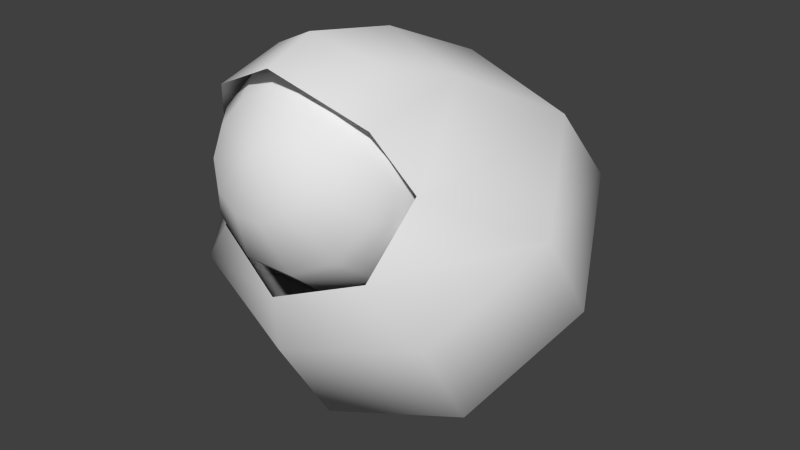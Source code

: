 # Source: slime2.blend  (saved by Blender 2.79.0; exported with 4.5.12 LTS)
import bpy
from mathutils import Matrix  # noqa: F401  (used for matrix-valued properties, if any)

bpy.ops.wm.read_factory_settings(use_empty=True)
scene = bpy.context.scene
scene.name = 'Scene'

# ---- collections
col_collection_2 = bpy.data.collections.new('Collection 2'); scene.collection.children.link(col_collection_2)

# ---- world
world_world = bpy.data.worlds.new('World'); scene.world = world_world
world_world.color = (0.05088, 0.05088, 0.05088)
world_world.use_sun_shadow = False
world_world.sun_shadow_jitter_overblur = 0.0
world_world.cycles.sampling_method = 'NONE'
world_world.cycles.sample_map_resolution = 256

# ---- meshes
me_sphere_002 = bpy.data.meshes.new('Sphere.002')
me_sphere_002.from_pydata([(0.2123, -0.1114, 0.9504), (0.3319, 0.1345, 0.8194), (0.3319, 0.3256, 0.6054), (0.2123, 0.3469, 0.3487), (0.2802, -0.3277, 0.7692), (0.4616, -0.105, 0.6357), (0.4616, 0.06738, 0.384), (0.2925, 0.2266, 0.1927), (0.2123, -0.41, 0.5753), (0.3319, -0.3663, 0.4359), (0.3319, -0.2126, 0.1814), (0.2123, 0.02296, 0.09029), (0.003625, -0.0833, 1.011), (0.0, 0.2306, 0.8764), (0.0, 0.4229, 0.7014), (0.0, 0.4482, 0.3798), (-0.2123, -0.1114, 0.9504), (-0.3319, 0.1345, 0.8194), (-0.3319, 0.3256, 0.6054), (-0.2123, 0.3469, 0.3487), (-1.831e-17, 0.2999, 0.1138), (-0.2853, -0.3277, 0.7692), (-0.4616, -0.105, 0.6357), (-0.4616, 0.06738, 0.384), (-0.2925, 0.2266, 0.1927), (-0.2123, -0.41, 0.5753), (-0.3319, -0.3663, 0.4359), (-0.3319, -0.2126, 0.1814), (-0.2123, 0.02296, 0.09029), (0.0, -0.4749, 0.4952), (0.0, -0.4661, 0.3548), (0.0, -0.3123, 0.09942), (0.0, 0.001762, 0.01458), (-0.1317, -0.4965, 0.7963), (-0.23, -0.4162, 0.7316), (-0.267, -0.2964, 0.6669), (-0.2329, -0.1715, 0.6194), (-0.1319, -0.4675, 0.8613), (-0.2302, -0.3659, 0.8443), (-0.2673, -0.2367, 0.797), (-0.2331, -0.1146, 0.7321), (-0.09637, -0.442, 0.9175), (-0.1688, -0.3217, 0.9417), (-0.1963, -0.1857, 0.9095), (-0.1716, -0.07045, 0.8295), (-0.03476, -0.4269, 0.9499), (-0.06206, -0.2955, 0.9977), (-0.07309, -0.1554, 0.9742), (-0.0649, -0.04421, 0.8856), (0.001488, -0.5143, 0.8435), (0.03646, -0.4261, 0.9497), (0.0613, -0.2942, 0.9974), (0.06935, -0.154, 0.9738), (0.05846, -0.04295, 0.8853), (0.09821, -0.44, 0.917), (0.1683, -0.3183, 0.9408), (0.1929, -0.1817, 0.9085), (0.1654, -0.067, 0.8287), (0.1339, -0.4648, 0.8606), (0.2301, -0.3612, 0.8431), (0.2643, -0.2313, 0.7957), (0.2273, -0.1099, 0.731), (0.1341, -0.4938, 0.7956), (0.2304, -0.4115, 0.7305), (0.2646, -0.2911, 0.6656), (0.2275, -0.1668, 0.6183), (0.09858, -0.5193, 0.7394), (0.1689, -0.4557, 0.6331), (0.1936, -0.3481, 0.5531), (0.166, -0.2195, 0.5209), (0.03697, -0.5345, 0.707), (0.06218, -0.4824, 0.577), (0.07037, -0.3816, 0.4884), (0.05933, -0.2473, 0.4648), (-0.03425, -0.5352, 0.7072), (-0.06118, -0.4837, 0.5773), (-0.07208, -0.3829, 0.4887), (-0.06403, -0.2484, 0.4651), (-0.096, -0.5213, 0.7398), (-0.1681, -0.4591, 0.6339), (-0.1956, -0.3519, 0.5541), (-0.171, -0.2231, 0.5217), (0.172, -0.262, 0.9849), (-5.19e-18, -0.3301, 1.056), (-0.1743, -0.2501, 0.9766), (0.2123, -0.3915, 0.9106), (-8.252e-18, -0.453, 1.009), (-0.2123, -0.3915, 0.9106)], [], [(15, 14, 2, 3), (13, 12, 0, 1), (14, 13, 1, 2), (3, 2, 6, 7), (1, 0, 4, 5), (2, 1, 5, 6), (7, 6, 10, 11), (5, 4, 8, 9), (6, 5, 9, 10), (11, 10, 31, 32), (9, 8, 29, 30), (10, 9, 30, 31), (15, 3, 7, 20), (15, 19, 18, 14), (13, 17, 16, 12), (14, 18, 17, 13), (19, 24, 23, 18), (17, 22, 21, 16), (18, 23, 22, 17), (24, 28, 27, 23), (22, 26, 25, 21), (23, 27, 26, 22), (28, 32, 31, 27), (26, 30, 29, 25), (27, 31, 30, 26), (24, 20, 32, 28), (20, 7, 11, 32), (19, 15, 20, 24), (35, 34, 38, 39), (36, 35, 39, 40), (34, 33, 37, 38), (40, 39, 43, 44), (38, 37, 41, 42), (39, 38, 42, 43), (44, 43, 47, 48), (42, 41, 45, 46), (43, 42, 46, 47), (48, 47, 52, 53), (46, 45, 50, 51), (47, 46, 51, 52), (53, 52, 56, 57), (51, 50, 54, 55), (52, 51, 55, 56), (57, 56, 60, 61), (55, 54, 58, 59), (56, 55, 59, 60), (59, 58, 62, 63), (60, 59, 63, 64), (61, 60, 64, 65), (64, 63, 67, 68), (65, 64, 68, 69), (63, 62, 66, 67), (68, 67, 71, 72), (69, 68, 72, 73), (67, 66, 70, 71), (72, 71, 75, 76), (73, 72, 76, 77), (71, 70, 74, 75), (76, 75, 79, 80), (77, 76, 80, 81), (75, 74, 78, 79), (33, 49, 37), (37, 49, 41), (41, 49, 45), (45, 49, 50), (50, 49, 54), (54, 49, 58), (58, 49, 62), (62, 49, 66), (66, 49, 70), (70, 49, 74), (74, 49, 78), (80, 79, 34, 35), (78, 49, 33), (81, 80, 35, 36), (79, 78, 33, 34), (12, 16, 84, 83), (0, 12, 83, 82), (83, 84, 87, 86), (82, 83, 86, 85), (0, 82, 85, 4), (21, 87, 84, 16)])
me_sphere_002.polygons.foreach_set('use_smooth', [True] * 82)
_uv = me_sphere_002.uv_layers.new(name='UVMap')
_uv.uv.foreach_set('vector', [0.5774, 0.2765, 0.6695, 0.3687, 0.5519, 0.4245, 0.5164, 0.3397, 0.1655, 0.5706, 0.1232, 0.6439, 0.0733, 0.6182, 0.07376, 0.54, 0.6695, 0.3687, 0.7116, 0.4759, 0.5776, 0.522, 0.5519, 0.4245, 0.5164, 0.3397, 0.5519, 0.4245, 0.4432, 0.4321, 0.4486, 0.3438, 0.07376, 0.54, 0.0733, 0.6182, 0.002375, 0.6437, -0.01302, 0.5595, 0.5519, 0.4245, 0.5776, 0.522, 0.4462, 0.5448, 0.4432, 0.4321, 0.4486, 0.3438, 0.4432, 0.4321, 0.3355, 0.4117, 0.3732, 0.3333, 0.4462, 0.5448, 0.3408, 0.6354, 0.2793, 0.5653, 0.3183, 0.5057, 0.4432, 0.4321, 0.4462, 0.5448, 0.3183, 0.5057, 0.3355, 0.4117, 0.3732, 0.3333, 0.3355, 0.4117, 0.2249, 0.3478, 0.3292, 0.262, 0.3183, 0.5057, 0.2793, 0.5653, 0.1823, 0.5323, 0.1823, 0.4713, 0.3355, 0.4117, 0.3183, 0.5057, 0.1823, 0.4713, 0.2249, 0.3478, 0.5774, 0.2765, 0.5164, 0.3397, 0.4486, 0.3438, 0.4575, 0.2327, 0.6736, 0.3394, 0.5875, 0.3568, 0.5353, 0.281, 0.6458, 0.2122, 0.1655, 0.5706, 0.239, 0.6338, 0.1723, 0.6742, 0.1232, 0.6439, 0.6458, 0.2122, 0.5353, 0.281, 0.4671, 0.2068, 0.5782, 0.119, 0.5875, 0.3568, 0.5475, 0.4116, 0.4703, 0.3684, 0.5353, 0.281, 0.239, 0.6338, 0.2667, 0.7182, 0.1874, 0.7481, 0.1723, 0.6742, 0.5353, 0.281, 0.4703, 0.3684, 0.377, 0.305, 0.4671, 0.2068, 0.5475, 0.4116, 0.5157, 0.4807, 0.4293, 0.4701, 0.4703, 0.3684, 0.377, 0.305, 0.3408, 0.4339, 0.2695, 0.4347, 0.245, 0.3439, 0.4703, 0.3684, 0.4293, 0.4701, 0.3408, 0.4339, 0.377, 0.305, 0.5157, 0.4807, 0.552, 0.5562, 0.4235, 0.5978, 0.4293, 0.4701, 0.3408, 0.4339, 0.2965, 0.5671, 0.245, 0.5343, 0.2695, 0.4347, 0.4293, 0.4701, 0.4235, 0.5978, 0.2965, 0.5671, 0.3408, 0.4339, 0.5475, 0.4116, 0.6458, 0.464, 0.552, 0.5562, 0.5157, 0.4807, 0.4575, 0.2327, 0.4486, 0.3438, 0.3732, 0.3333, 0.3292, 0.262, 0.5875, 0.3568, 0.6736, 0.3394, 0.6458, 0.464, 0.5475, 0.4116, 0.6945, 0.6583, 0.7143, 0.6642, 0.7213, 0.7009, 0.706, 0.703, 0.6742, 0.6551, 0.6945, 0.6583, 0.706, 0.703, 0.6922, 0.7085, 0.7143, 0.6642, 0.7521, 0.6674, 0.756, 0.6848, 0.7213, 0.7009, 0.6922, 0.7085, 0.706, 0.703, 0.7354, 0.7363, 0.7294, 0.7418, 0.7213, 0.7009, 0.756, 0.6848, 0.7677, 0.6978, 0.7461, 0.7278, 0.706, 0.703, 0.7213, 0.7009, 0.7461, 0.7278, 0.7354, 0.7363, 0.7294, 0.7418, 0.7354, 0.7363, 0.777, 0.7516, 0.7743, 0.763, 0.7461, 0.7278, 0.7677, 0.6978, 0.7842, 0.7033, 0.7798, 0.7396, 0.7354, 0.7363, 0.7461, 0.7278, 0.7798, 0.7396, 0.777, 0.7516, 0.7743, 0.763, 0.777, 0.7516, 0.8217, 0.7467, 0.828, 0.7613, 0.7798, 0.7396, 0.7842, 0.7033, 0.8012, 0.7001, 0.815, 0.7342, 0.777, 0.7516, 0.7798, 0.7396, 0.815, 0.7342, 0.8217, 0.7467, 0.828, 0.7613, 0.8217, 0.7467, 0.86, 0.7206, 0.8777, 0.7327, 0.815, 0.7342, 0.8012, 0.7001, 0.8145, 0.6889, 0.8438, 0.7121, 0.8217, 0.7467, 0.815, 0.7342, 0.8438, 0.7121, 0.86, 0.7206, 0.8777, 0.7327, 0.86, 0.7206, 0.8818, 0.6774, 0.9095, 0.6804, 0.8438, 0.7121, 0.8145, 0.6889, 0.8206, 0.6724, 0.8582, 0.678, 0.86, 0.7206, 0.8438, 0.7121, 0.8582, 0.678, 0.8818, 0.6774, 0.8582, 0.678, 0.8206, 0.6724, 0.8175, 0.655, 0.8532, 0.6406, 0.8818, 0.6774, 0.8582, 0.678, 0.8532, 0.6406, 0.8782, 0.6265, 0.9095, 0.6804, 0.8818, 0.6774, 0.8782, 0.6265, 0.9083, 0.6132, 0.8782, 0.6265, 0.8532, 0.6406, 0.8292, 0.6114, 0.8454, 0.5839, 0.9083, 0.6132, 0.8782, 0.6265, 0.8454, 0.5839, 0.8685, 0.5526, 0.8532, 0.6406, 0.8175, 0.655, 0.806, 0.6415, 0.8292, 0.6114, 0.8454, 0.5839, 0.8292, 0.6114, 0.7933, 0.5964, 0.7951, 0.5668, 0.8685, 0.5526, 0.8454, 0.5839, 0.7951, 0.5668, 0.7996, 0.5181, 0.8292, 0.6114, 0.806, 0.6415, 0.7893, 0.6358, 0.7933, 0.5964, 0.7951, 0.5668, 0.7933, 0.5964, 0.7537, 0.6025, 0.7453, 0.5767, 0.7996, 0.5181, 0.7951, 0.5668, 0.7453, 0.5767, 0.7288, 0.5434, 0.7933, 0.5964, 0.7893, 0.6358, 0.7716, 0.6383, 0.7537, 0.6025, 0.7453, 0.5767, 0.7537, 0.6025, 0.7262, 0.6295, 0.7084, 0.6107, 0.7288, 0.5434, 0.7453, 0.5767, 0.7084, 0.6107, 0.6867, 0.5944, 0.7537, 0.6025, 0.7716, 0.6383, 0.7576, 0.6501, 0.7262, 0.6295, 0.7521, 0.6674, 0.7865, 0.6696, 0.756, 0.6848, 0.756, 0.6848, 0.7865, 0.6696, 0.7677, 0.6978, 0.7677, 0.6978, 0.7865, 0.6696, 0.7842, 0.7033, 0.7842, 0.7033, 0.7865, 0.6696, 0.8012, 0.7001, 0.8012, 0.7001, 0.7865, 0.6696, 0.8145, 0.6889, 0.8145, 0.6889, 0.7865, 0.6696, 0.8206, 0.6724, 0.8206, 0.6724, 0.7865, 0.6696, 0.8175, 0.655, 0.8175, 0.655, 0.7865, 0.6696, 0.806, 0.6415, 0.806, 0.6415, 0.7865, 0.6696, 0.7893, 0.6358, 0.7893, 0.6358, 0.7865, 0.6696, 0.7716, 0.6383, 0.7716, 0.6383, 0.7865, 0.6696, 0.7576, 0.6501, 0.7084, 0.6107, 0.7262, 0.6295, 0.7143, 0.6642, 0.6945, 0.6583, 0.7576, 0.6501, 0.7865, 0.6696, 0.7521, 0.6674, 0.6867, 0.5944, 0.7084, 0.6107, 0.6945, 0.6583, 0.6742, 0.6551, 0.7262, 0.6295, 0.7576, 0.6501, 0.7521, 0.6674, 0.7143, 0.6642, 0.1232, 0.6439, 0.1723, 0.6742, 0.1459, 0.6999, 0.09803, 0.6898, 0.0733, 0.6182, 0.1232, 0.6439, 0.09803, 0.6898, 0.06508, 0.6572, 0.09803, 0.6898, 0.1459, 0.6999, 0.1419, 0.7403, 0.081, 0.7203, 0.06508, 0.6572, 0.09803, 0.6898, 0.081, 0.7203, 0.03226, 0.6782, 0.0733, 0.6182, 0.06508, 0.6572, 0.03226, 0.6782, 0.002375, 0.6437, 0.1874, 0.7481, 0.1419, 0.7403, 0.1459, 0.6999, 0.1723, 0.6742])
me_sphere_002.use_remesh_preserve_volume = False
me_sphere_002.use_remesh_preserve_attributes = False
me_sphere_002.use_mirror_vertex_groups = False
me_sphere_002.update()
arm_armature = bpy.data.armatures.new('Armature')  # bones are not reproduced

# ---- objects
ob_armature = bpy.data.objects.new('Armature', arm_armature)
ob_sphere_002 = bpy.data.objects.new('Sphere.002', me_sphere_002)

# ---- transforms, parenting, visibility, modifiers, constraints
ob_armature.location = (0.0, 0.0, 0.0)
ob_armature.show_in_front = True
ob_armature.lineart.crease_threshold = 0.0
ob_sphere_002.parent = ob_armature
ob_sphere_002.location = (0.0, 0.0, 0.0)
ob_sphere_002.lineart.crease_threshold = 0.0
_vg = ob_sphere_002.vertex_groups.new(name='Bone')
_vg.add([0, 1, 2, 3, 4, 5, 6, 7, 8, 9, 10, 11, 12, 13, 14, 15, 16, 17, 18, 19, 20, 21, 22, 23, 24, 25, 26, 27, 28, 29, 30, 31, 32, 33, 34, 35, 36, 37, 38, 39, 40, 41, 42, 43, 44, 45, 46, 47, 48, 49, 50, 51, 52, 53, 54, 55, 56, 57, 58, 59, 60, 61, 62, 63, 64, 65, 66, 67, 68, 69, 70, 71, 72, 73, 74, 75, 76, 77, 78, 79, 80, 81, 82, 83, 84, 85, 86, 87], 1.0, 'REPLACE')
_m = ob_sphere_002.modifiers.new('Armature', 'ARMATURE')
_m = ob_sphere_002.modifiers.new('Armature.001', 'ARMATURE')
_m.object = ob_armature

# ---- collection membership
col_collection_2.objects.link(ob_armature)
col_collection_2.objects.link(ob_sphere_002)

# ---- scene / render settings (as saved in the file)
scene.frame_start = 1; scene.frame_end = 10; scene.frame_set(3)
scene.render.engine = 'BLENDER_EEVEE_NEXT'
scene.render.resolution_percentage = 50
scene.render.dither_intensity = 0.0
scene.cycles.use_denoising = False
scene.cycles.samples = 10
scene.cycles.sampling_pattern = 'TABULATED_SOBOL'
scene.cycles.light_sampling_threshold = 0.0
scene.cycles.use_adaptive_sampling = False
scene.cycles.use_light_tree = False
scene.cycles.blur_glossy = 0.0
scene.cycles.pixel_filter_type = 'GAUSSIAN'
scene.cycles.sample_clamp_indirect = 0.0
scene.view_settings.view_transform = 'Standard'
bpy.context.view_layer.update()

# ---- added for rendering (the .blend has no active camera and no usable light): camera, sun
cam_auto = bpy.data.cameras.new('AutoCamera')
cam_auto.lens = 50.0
cam_auto.sensor_width = 36.0
cam_auto.clip_end = 1000.0
ob_auto_camera = bpy.data.objects.new('AutoCamera', cam_auto)
scene.collection.objects.link(ob_auto_camera)
ob_auto_camera.location = (1.53987, -1.89136, 1.73303)
ob_auto_camera.rotation_euler = (1.09748, -7.21219e-08, 0.694738)
scene.camera = ob_auto_camera
light_auto_sun = bpy.data.lights.new('AutoSun', 'SUN')
light_auto_sun.energy = 3.0
light_auto_sun.angle = 0.0523599
ob_auto_sun = bpy.data.objects.new('AutoSun', light_auto_sun)
scene.collection.objects.link(ob_auto_sun)
ob_auto_sun.rotation_euler = (0.872665, 0.174533, 0.523599)
bpy.context.view_layer.update()
